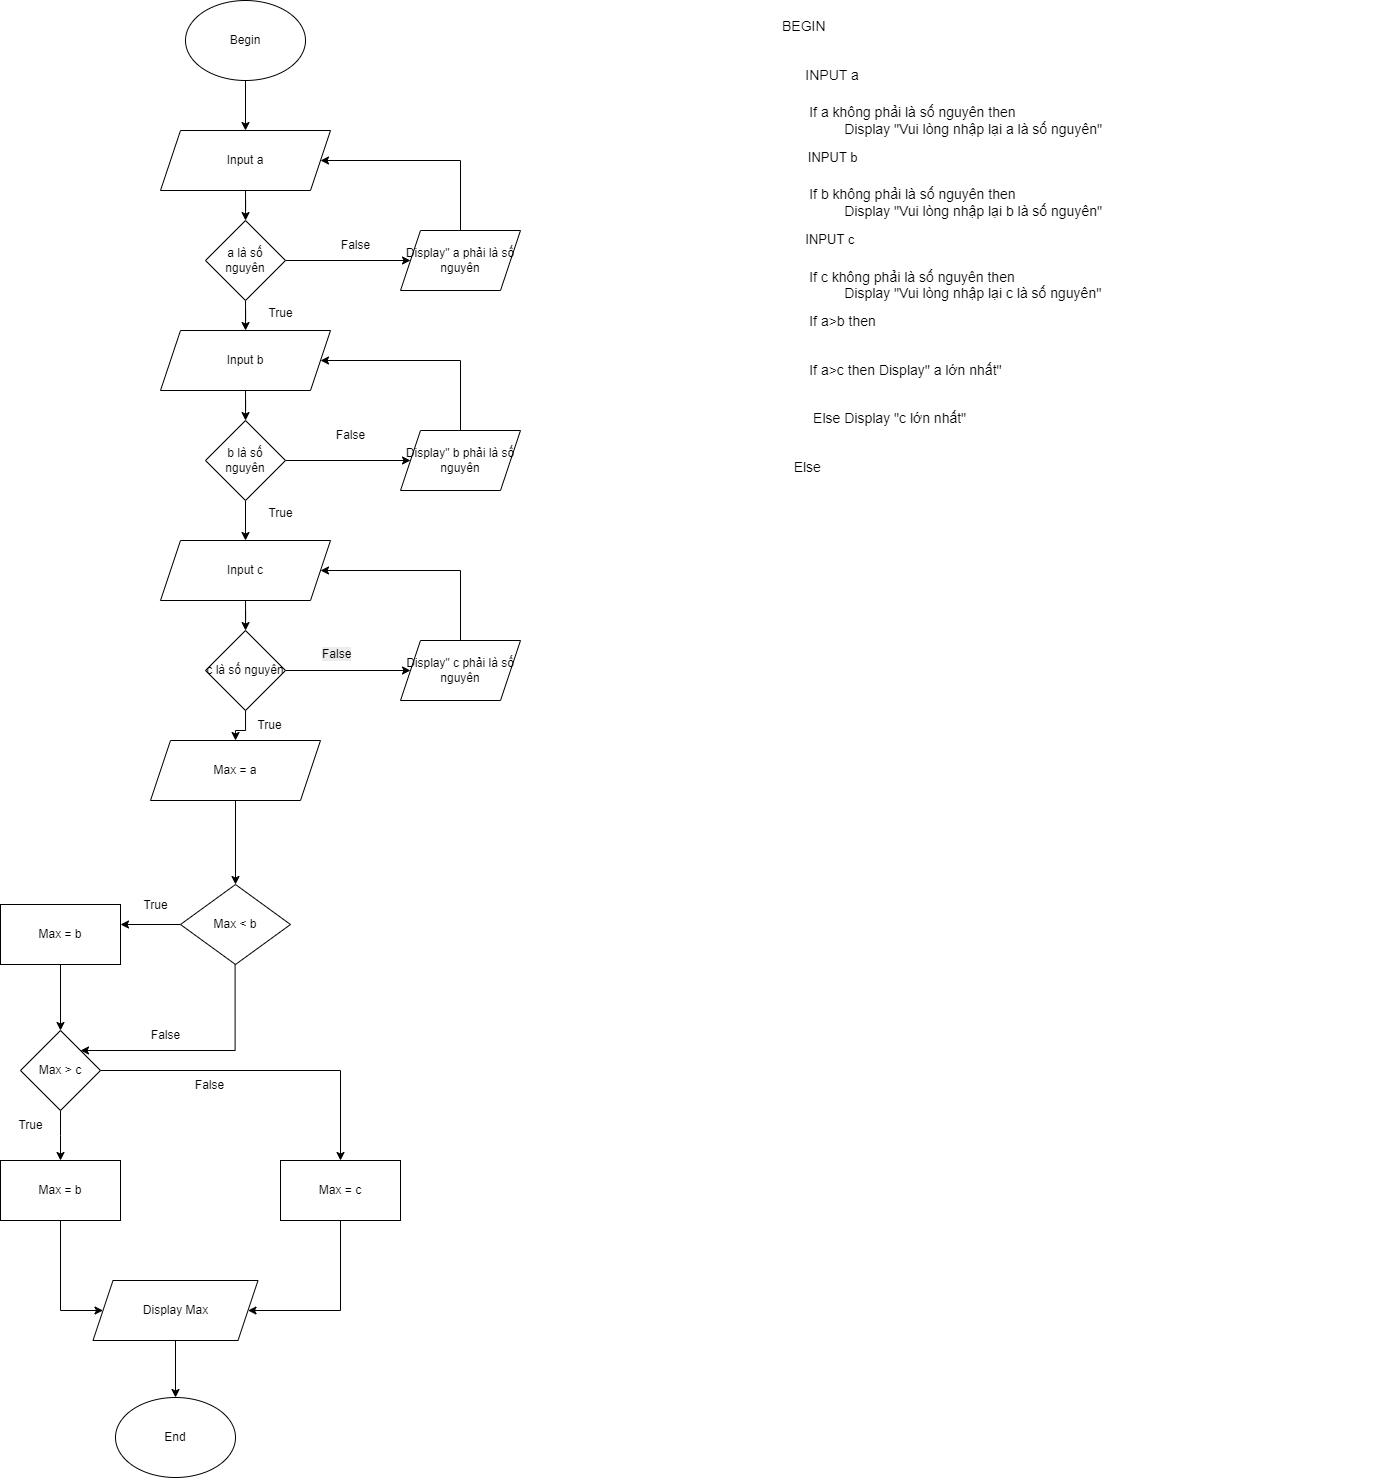

The diagram above was exported from draw.io. Its source (the exported page's mxGraphModel, read from the mxfile embedded in the PNG):
<mxGraphModel dx="1242" dy="610" grid="1" gridSize="10" guides="1" tooltips="1" connect="1" arrows="1" fold="1" page="1" pageScale="1" pageWidth="827" pageHeight="1169" math="0" shadow="0">
  <root>
    <mxCell id="0" />
    <mxCell id="1" parent="0" />
    <mxCell id="0Kf3OyOvHkO98yhHDctI-4" style="edgeStyle=orthogonalEdgeStyle;rounded=0;orthogonalLoop=1;jettySize=auto;html=1;" parent="1" source="0Kf3OyOvHkO98yhHDctI-1" target="0Kf3OyOvHkO98yhHDctI-2" edge="1">
      <mxGeometry relative="1" as="geometry" />
    </mxCell>
    <mxCell id="0Kf3OyOvHkO98yhHDctI-1" value="Begin" style="ellipse;whiteSpace=wrap;html=1;" parent="1" vertex="1">
      <mxGeometry x="355" y="120" width="120" height="80" as="geometry" />
    </mxCell>
    <mxCell id="sQIolzp-w3CVLZ0oP7LQ-7" value="" style="edgeStyle=orthogonalEdgeStyle;rounded=0;orthogonalLoop=1;jettySize=auto;html=1;" edge="1" parent="1" source="0Kf3OyOvHkO98yhHDctI-2" target="sQIolzp-w3CVLZ0oP7LQ-6">
      <mxGeometry relative="1" as="geometry" />
    </mxCell>
    <mxCell id="0Kf3OyOvHkO98yhHDctI-2" value="Input&lt;span style=&quot;background-color: transparent;&quot;&gt;&amp;nbsp;a&lt;/span&gt;" style="shape=parallelogram;perimeter=parallelogramPerimeter;whiteSpace=wrap;html=1;fixedSize=1;" parent="1" vertex="1">
      <mxGeometry x="330" y="250" width="170" height="60" as="geometry" />
    </mxCell>
    <mxCell id="0Kf3OyOvHkO98yhHDctI-3" value="&lt;h1 style=&quot;margin-top: 0px;&quot;&gt;&lt;font style=&quot;font-weight: normal; font-size: 14px;&quot;&gt;BEGIN&lt;/font&gt;&lt;/h1&gt;&lt;h1 style=&quot;margin-top: 0px;&quot;&gt;&lt;font style=&quot;font-weight: normal; font-size: 14px;&quot;&gt;&amp;nbsp; &amp;nbsp; &amp;nbsp; INPUT a&lt;/font&gt;&lt;/h1&gt;&lt;div&gt;&lt;font style=&quot;font-size: 14px;&quot;&gt;&amp;nbsp; &amp;nbsp; &amp;nbsp; &amp;nbsp;If a không phải là số nguyên then&lt;/font&gt;&lt;/div&gt;&lt;div&gt;&lt;font style=&quot;font-size: 14px;&quot;&gt;&lt;span style=&quot;white-space: pre;&quot;&gt;&#09;&lt;/span&gt;&lt;span style=&quot;white-space: pre;&quot;&gt;&#09;&lt;/span&gt;Display &quot;Vui lòng nhập lại a là số nguyên&quot;&lt;br&gt;&lt;/font&gt;&lt;/div&gt;&lt;div&gt;&lt;font style=&quot;&quot;&gt;&lt;h1 style=&quot;margin-top: 0px;&quot;&gt;&lt;span style=&quot;font-size: 14px;&quot;&gt;&amp;nbsp; &lt;/span&gt;&lt;span style=&quot;font-weight: normal;&quot;&gt;&lt;font style=&quot;font-size: 13px;&quot;&gt;&amp;nbsp; &amp;nbsp; &amp;nbsp;INPUT b&lt;/font&gt;&lt;/span&gt;&lt;/h1&gt;&lt;div style=&quot;font-size: 14px;&quot;&gt;&amp;nbsp; &amp;nbsp; &amp;nbsp; &amp;nbsp;If b không phải là số nguyên then&lt;/div&gt;&lt;div style=&quot;font-size: 14px;&quot;&gt;&lt;span style=&quot;white-space: pre;&quot;&gt;&#09;&lt;/span&gt;&lt;span style=&quot;white-space: pre;&quot;&gt;&#09;&lt;/span&gt;Display &quot;Vui lòng nhập lại b là số nguyên&quot;&lt;/div&gt;&lt;div style=&quot;&quot;&gt;&lt;h1 style=&quot;margin-top: 0px;&quot;&gt;&lt;span style=&quot;font-size: 14px;&quot;&gt;&amp;nbsp; &amp;nbsp; &amp;nbsp;&lt;span style=&quot;font-weight: normal;&quot;&gt;&amp;nbsp;&lt;/span&gt;&lt;/span&gt;&lt;font style=&quot;font-size: 13px; font-weight: normal;&quot;&gt;INPUT c&lt;/font&gt;&lt;/h1&gt;&lt;div style=&quot;font-size: 14px;&quot;&gt;&amp;nbsp; &amp;nbsp; &amp;nbsp; &amp;nbsp;If c không phải là số nguyên then&lt;/div&gt;&lt;div style=&quot;font-size: 14px;&quot;&gt;&lt;span style=&quot;white-space: pre;&quot;&gt;&#09;&lt;/span&gt;&lt;span style=&quot;white-space: pre;&quot;&gt;&#09;&lt;/span&gt;Display &quot;Vui lòng nhập lại c là số nguyên&quot;&lt;/div&gt;&lt;/div&gt;&lt;/font&gt;&lt;/div&gt;&lt;h1 style=&quot;margin-top: 0px;&quot;&gt;&lt;font style=&quot;font-weight: normal; font-size: 14px;&quot;&gt;&amp;nbsp; &amp;nbsp; &amp;nbsp; &amp;nbsp;If a&amp;gt;b then&amp;nbsp;&lt;/font&gt;&lt;/h1&gt;&lt;h1 style=&quot;margin-top: 0px;&quot;&gt;&lt;font style=&quot;font-size: 14px;&quot;&gt;&lt;span style=&quot;white-space: normal; font-weight: normal;&quot;&gt;&amp;nbsp; &amp;nbsp; &amp;nbsp; &amp;nbsp;If a&amp;gt;c then Display&quot; a lớn nhất&quot;&lt;/span&gt;&lt;/font&gt;&lt;/h1&gt;&lt;h1 style=&quot;margin-top: 0px;&quot;&gt;&lt;font style=&quot;font-weight: normal; font-size: 14px;&quot;&gt;&amp;nbsp; &amp;nbsp; &amp;nbsp; &amp;nbsp; Else Display &quot;c lớn nhất&quot;&lt;/font&gt;&lt;/h1&gt;&lt;h1 style=&quot;margin-top: 0px;&quot;&gt;&lt;font style=&quot;font-weight: normal; font-size: 14px;&quot;&gt;&amp;nbsp; &amp;nbsp;Else&amp;nbsp;&lt;/font&gt;&lt;/h1&gt;&lt;h1 style=&quot;margin-top: 0px;&quot;&gt;&lt;font style=&quot;font-weight: normal; font-size: 14px;&quot;&gt;&amp;nbsp; &amp;nbsp; &amp;nbsp; &amp;nbsp; If b&amp;gt;c then Display &quot;b lớn nhất&quot;&lt;/font&gt;&lt;/h1&gt;&lt;h1 style=&quot;margin-top: 0px;&quot;&gt;&lt;font style=&quot;font-weight: normal; font-size: 14px;&quot;&gt;&amp;nbsp; &amp;nbsp; &amp;nbsp; &amp;nbsp; Else Display &quot;c lớn nhất&quot;&lt;/font&gt;&lt;/h1&gt;&lt;h1 style=&quot;margin-top: 0px;&quot;&gt;&lt;font style=&quot;font-weight: normal; font-size: 14px;&quot;&gt;END&lt;/font&gt;&lt;/h1&gt;&lt;div&gt;&lt;br&gt;&lt;/div&gt;" style="text;html=1;whiteSpace=wrap;overflow=hidden;rounded=0;fontSize=13;" parent="1" vertex="1">
      <mxGeometry x="950" y="120" width="600" height="490" as="geometry" />
    </mxCell>
    <mxCell id="0Kf3OyOvHkO98yhHDctI-22" style="edgeStyle=orthogonalEdgeStyle;rounded=0;orthogonalLoop=1;jettySize=auto;html=1;" parent="1" source="0Kf3OyOvHkO98yhHDctI-21" target="0Kf3OyOvHkO98yhHDctI-23" edge="1">
      <mxGeometry relative="1" as="geometry">
        <mxPoint x="405" y="1000" as="targetPoint" />
      </mxGeometry>
    </mxCell>
    <mxCell id="0Kf3OyOvHkO98yhHDctI-21" value="Max = a" style="shape=parallelogram;perimeter=parallelogramPerimeter;whiteSpace=wrap;html=1;fixedSize=1;" parent="1" vertex="1">
      <mxGeometry x="320" y="860" width="170" height="60" as="geometry" />
    </mxCell>
    <mxCell id="0Kf3OyOvHkO98yhHDctI-24" style="edgeStyle=orthogonalEdgeStyle;rounded=0;orthogonalLoop=1;jettySize=auto;html=1;" parent="1" source="0Kf3OyOvHkO98yhHDctI-23" edge="1">
      <mxGeometry relative="1" as="geometry">
        <mxPoint x="290" y="1044" as="targetPoint" />
      </mxGeometry>
    </mxCell>
    <mxCell id="0Kf3OyOvHkO98yhHDctI-23" value="Max &amp;lt; b" style="rhombus;whiteSpace=wrap;html=1;" parent="1" vertex="1">
      <mxGeometry x="350" y="1004" width="110" height="80" as="geometry" />
    </mxCell>
    <mxCell id="0Kf3OyOvHkO98yhHDctI-30" value="" style="edgeStyle=orthogonalEdgeStyle;rounded=0;orthogonalLoop=1;jettySize=auto;html=1;" parent="1" source="0Kf3OyOvHkO98yhHDctI-33" target="0Kf3OyOvHkO98yhHDctI-29" edge="1">
      <mxGeometry relative="1" as="geometry">
        <mxPoint x="250" y="1085" as="sourcePoint" />
      </mxGeometry>
    </mxCell>
    <mxCell id="0Kf3OyOvHkO98yhHDctI-35" style="edgeStyle=orthogonalEdgeStyle;rounded=0;orthogonalLoop=1;jettySize=auto;html=1;" parent="1" source="0Kf3OyOvHkO98yhHDctI-29" edge="1">
      <mxGeometry relative="1" as="geometry">
        <mxPoint x="230" y="1280" as="targetPoint" />
      </mxGeometry>
    </mxCell>
    <mxCell id="0Kf3OyOvHkO98yhHDctI-53" style="edgeStyle=orthogonalEdgeStyle;rounded=0;orthogonalLoop=1;jettySize=auto;html=1;" parent="1" source="0Kf3OyOvHkO98yhHDctI-29" target="0Kf3OyOvHkO98yhHDctI-54" edge="1">
      <mxGeometry relative="1" as="geometry">
        <mxPoint x="430" y="1280" as="targetPoint" />
      </mxGeometry>
    </mxCell>
    <mxCell id="0Kf3OyOvHkO98yhHDctI-29" value="Max &amp;gt; c" style="rhombus;whiteSpace=wrap;html=1;" parent="1" vertex="1">
      <mxGeometry x="190" y="1150" width="80" height="80" as="geometry" />
    </mxCell>
    <mxCell id="0Kf3OyOvHkO98yhHDctI-33" value="Max = b" style="rounded=0;whiteSpace=wrap;html=1;" parent="1" vertex="1">
      <mxGeometry x="170" y="1024" width="120" height="60" as="geometry" />
    </mxCell>
    <mxCell id="0Kf3OyOvHkO98yhHDctI-34" style="edgeStyle=orthogonalEdgeStyle;rounded=0;orthogonalLoop=1;jettySize=auto;html=1;" parent="1" target="0Kf3OyOvHkO98yhHDctI-29" edge="1">
      <mxGeometry relative="1" as="geometry">
        <mxPoint x="404.6" y="1084" as="sourcePoint" />
        <mxPoint x="270.0000000000001" y="1194.4" as="targetPoint" />
        <Array as="points">
          <mxPoint x="405" y="1170" />
        </Array>
      </mxGeometry>
    </mxCell>
    <mxCell id="0Kf3OyOvHkO98yhHDctI-36" value="False" style="text;html=1;align=center;verticalAlign=middle;resizable=0;points=[];autosize=1;strokeColor=none;fillColor=none;" parent="1" vertex="1">
      <mxGeometry x="310" y="1140" width="50" height="30" as="geometry" />
    </mxCell>
    <mxCell id="0Kf3OyOvHkO98yhHDctI-37" value="True" style="text;html=1;align=center;verticalAlign=middle;resizable=0;points=[];autosize=1;strokeColor=none;fillColor=none;" parent="1" vertex="1">
      <mxGeometry x="300" y="1010" width="50" height="30" as="geometry" />
    </mxCell>
    <mxCell id="0Kf3OyOvHkO98yhHDctI-50" style="edgeStyle=orthogonalEdgeStyle;rounded=0;orthogonalLoop=1;jettySize=auto;html=1;" parent="1" source="0Kf3OyOvHkO98yhHDctI-52" target="0Kf3OyOvHkO98yhHDctI-57" edge="1">
      <mxGeometry relative="1" as="geometry">
        <mxPoint x="235" y="1410" as="targetPoint" />
        <mxPoint x="235" y="1340" as="sourcePoint" />
        <Array as="points">
          <mxPoint x="230" y="1430" />
        </Array>
      </mxGeometry>
    </mxCell>
    <mxCell id="0Kf3OyOvHkO98yhHDctI-51" value="End" style="ellipse;whiteSpace=wrap;html=1;" parent="1" vertex="1">
      <mxGeometry x="285" y="1517" width="120" height="80" as="geometry" />
    </mxCell>
    <mxCell id="0Kf3OyOvHkO98yhHDctI-52" value="Max = b" style="rounded=0;whiteSpace=wrap;html=1;" parent="1" vertex="1">
      <mxGeometry x="170" y="1280" width="120" height="60" as="geometry" />
    </mxCell>
    <mxCell id="0Kf3OyOvHkO98yhHDctI-58" style="edgeStyle=orthogonalEdgeStyle;rounded=0;orthogonalLoop=1;jettySize=auto;html=1;" parent="1" source="0Kf3OyOvHkO98yhHDctI-54" target="0Kf3OyOvHkO98yhHDctI-57" edge="1">
      <mxGeometry relative="1" as="geometry">
        <Array as="points">
          <mxPoint x="510" y="1430" />
        </Array>
      </mxGeometry>
    </mxCell>
    <mxCell id="0Kf3OyOvHkO98yhHDctI-54" value="Max = c" style="rounded=0;whiteSpace=wrap;html=1;" parent="1" vertex="1">
      <mxGeometry x="450" y="1280" width="120" height="60" as="geometry" />
    </mxCell>
    <mxCell id="0Kf3OyOvHkO98yhHDctI-55" value="False" style="text;html=1;align=center;verticalAlign=middle;resizable=0;points=[];autosize=1;strokeColor=none;fillColor=none;" parent="1" vertex="1">
      <mxGeometry x="354" y="1190" width="50" height="30" as="geometry" />
    </mxCell>
    <mxCell id="0Kf3OyOvHkO98yhHDctI-56" value="True" style="text;html=1;align=center;verticalAlign=middle;resizable=0;points=[];autosize=1;strokeColor=none;fillColor=none;" parent="1" vertex="1">
      <mxGeometry x="175" y="1230" width="50" height="30" as="geometry" />
    </mxCell>
    <mxCell id="0Kf3OyOvHkO98yhHDctI-59" style="edgeStyle=orthogonalEdgeStyle;rounded=0;orthogonalLoop=1;jettySize=auto;html=1;" parent="1" source="0Kf3OyOvHkO98yhHDctI-57" target="0Kf3OyOvHkO98yhHDctI-51" edge="1">
      <mxGeometry relative="1" as="geometry" />
    </mxCell>
    <mxCell id="0Kf3OyOvHkO98yhHDctI-57" value="Display Max" style="shape=parallelogram;perimeter=parallelogramPerimeter;whiteSpace=wrap;html=1;fixedSize=1;" parent="1" vertex="1">
      <mxGeometry x="262.5" y="1400" width="165" height="60" as="geometry" />
    </mxCell>
    <mxCell id="sQIolzp-w3CVLZ0oP7LQ-12" value="" style="edgeStyle=orthogonalEdgeStyle;rounded=0;orthogonalLoop=1;jettySize=auto;html=1;" edge="1" parent="1" source="sQIolzp-w3CVLZ0oP7LQ-6" target="sQIolzp-w3CVLZ0oP7LQ-11">
      <mxGeometry relative="1" as="geometry" />
    </mxCell>
    <mxCell id="sQIolzp-w3CVLZ0oP7LQ-30" style="edgeStyle=orthogonalEdgeStyle;rounded=0;orthogonalLoop=1;jettySize=auto;html=1;" edge="1" parent="1" source="sQIolzp-w3CVLZ0oP7LQ-6" target="sQIolzp-w3CVLZ0oP7LQ-15">
      <mxGeometry relative="1" as="geometry" />
    </mxCell>
    <mxCell id="sQIolzp-w3CVLZ0oP7LQ-6" value="a là số nguyên" style="rhombus;whiteSpace=wrap;html=1;" vertex="1" parent="1">
      <mxGeometry x="375" y="340" width="80" height="80" as="geometry" />
    </mxCell>
    <mxCell id="sQIolzp-w3CVLZ0oP7LQ-13" style="edgeStyle=orthogonalEdgeStyle;rounded=0;orthogonalLoop=1;jettySize=auto;html=1;" edge="1" parent="1" source="sQIolzp-w3CVLZ0oP7LQ-11" target="0Kf3OyOvHkO98yhHDctI-2">
      <mxGeometry relative="1" as="geometry">
        <Array as="points">
          <mxPoint x="630" y="280" />
        </Array>
      </mxGeometry>
    </mxCell>
    <mxCell id="sQIolzp-w3CVLZ0oP7LQ-11" value="Display&quot; a phải là số nguyên" style="shape=parallelogram;perimeter=parallelogramPerimeter;whiteSpace=wrap;html=1;fixedSize=1;" vertex="1" parent="1">
      <mxGeometry x="570" y="350" width="120" height="60" as="geometry" />
    </mxCell>
    <mxCell id="sQIolzp-w3CVLZ0oP7LQ-14" value="" style="edgeStyle=orthogonalEdgeStyle;rounded=0;orthogonalLoop=1;jettySize=auto;html=1;" edge="1" parent="1" source="sQIolzp-w3CVLZ0oP7LQ-15" target="sQIolzp-w3CVLZ0oP7LQ-17">
      <mxGeometry relative="1" as="geometry" />
    </mxCell>
    <mxCell id="sQIolzp-w3CVLZ0oP7LQ-15" value="Input b" style="shape=parallelogram;perimeter=parallelogramPerimeter;whiteSpace=wrap;html=1;fixedSize=1;" vertex="1" parent="1">
      <mxGeometry x="330" y="450" width="170" height="60" as="geometry" />
    </mxCell>
    <mxCell id="sQIolzp-w3CVLZ0oP7LQ-16" value="" style="edgeStyle=orthogonalEdgeStyle;rounded=0;orthogonalLoop=1;jettySize=auto;html=1;" edge="1" parent="1" source="sQIolzp-w3CVLZ0oP7LQ-17" target="sQIolzp-w3CVLZ0oP7LQ-19">
      <mxGeometry relative="1" as="geometry" />
    </mxCell>
    <mxCell id="sQIolzp-w3CVLZ0oP7LQ-27" style="edgeStyle=orthogonalEdgeStyle;rounded=0;orthogonalLoop=1;jettySize=auto;html=1;" edge="1" parent="1" source="sQIolzp-w3CVLZ0oP7LQ-17" target="sQIolzp-w3CVLZ0oP7LQ-21">
      <mxGeometry relative="1" as="geometry" />
    </mxCell>
    <mxCell id="sQIolzp-w3CVLZ0oP7LQ-17" value="b là số nguyên" style="rhombus;whiteSpace=wrap;html=1;" vertex="1" parent="1">
      <mxGeometry x="375" y="540" width="80" height="80" as="geometry" />
    </mxCell>
    <mxCell id="sQIolzp-w3CVLZ0oP7LQ-18" style="edgeStyle=orthogonalEdgeStyle;rounded=0;orthogonalLoop=1;jettySize=auto;html=1;" edge="1" parent="1" source="sQIolzp-w3CVLZ0oP7LQ-19" target="sQIolzp-w3CVLZ0oP7LQ-15">
      <mxGeometry relative="1" as="geometry">
        <Array as="points">
          <mxPoint x="630" y="480" />
        </Array>
      </mxGeometry>
    </mxCell>
    <mxCell id="sQIolzp-w3CVLZ0oP7LQ-19" value="Display&quot; b phải là số nguyên" style="shape=parallelogram;perimeter=parallelogramPerimeter;whiteSpace=wrap;html=1;fixedSize=1;" vertex="1" parent="1">
      <mxGeometry x="570" y="550" width="120" height="60" as="geometry" />
    </mxCell>
    <mxCell id="sQIolzp-w3CVLZ0oP7LQ-20" value="" style="edgeStyle=orthogonalEdgeStyle;rounded=0;orthogonalLoop=1;jettySize=auto;html=1;" edge="1" parent="1" source="sQIolzp-w3CVLZ0oP7LQ-21" target="sQIolzp-w3CVLZ0oP7LQ-23">
      <mxGeometry relative="1" as="geometry" />
    </mxCell>
    <mxCell id="sQIolzp-w3CVLZ0oP7LQ-21" value="Input&lt;span style=&quot;background-color: transparent;&quot;&gt;&amp;nbsp;c&lt;/span&gt;" style="shape=parallelogram;perimeter=parallelogramPerimeter;whiteSpace=wrap;html=1;fixedSize=1;" vertex="1" parent="1">
      <mxGeometry x="330" y="660" width="170" height="60" as="geometry" />
    </mxCell>
    <mxCell id="sQIolzp-w3CVLZ0oP7LQ-29" style="edgeStyle=orthogonalEdgeStyle;rounded=0;orthogonalLoop=1;jettySize=auto;html=1;" edge="1" parent="1" source="sQIolzp-w3CVLZ0oP7LQ-23" target="0Kf3OyOvHkO98yhHDctI-21">
      <mxGeometry relative="1" as="geometry" />
    </mxCell>
    <mxCell id="sQIolzp-w3CVLZ0oP7LQ-39" style="edgeStyle=orthogonalEdgeStyle;rounded=0;orthogonalLoop=1;jettySize=auto;html=1;" edge="1" parent="1" source="sQIolzp-w3CVLZ0oP7LQ-23" target="sQIolzp-w3CVLZ0oP7LQ-25">
      <mxGeometry relative="1" as="geometry" />
    </mxCell>
    <mxCell id="sQIolzp-w3CVLZ0oP7LQ-23" value="c là số nguyên" style="rhombus;whiteSpace=wrap;html=1;" vertex="1" parent="1">
      <mxGeometry x="375" y="750" width="80" height="80" as="geometry" />
    </mxCell>
    <mxCell id="sQIolzp-w3CVLZ0oP7LQ-24" style="edgeStyle=orthogonalEdgeStyle;rounded=0;orthogonalLoop=1;jettySize=auto;html=1;" edge="1" parent="1" source="sQIolzp-w3CVLZ0oP7LQ-25" target="sQIolzp-w3CVLZ0oP7LQ-21">
      <mxGeometry relative="1" as="geometry">
        <Array as="points">
          <mxPoint x="630" y="690" />
        </Array>
      </mxGeometry>
    </mxCell>
    <mxCell id="sQIolzp-w3CVLZ0oP7LQ-25" value="Display&quot; c phải là số nguyên" style="shape=parallelogram;perimeter=parallelogramPerimeter;whiteSpace=wrap;html=1;fixedSize=1;" vertex="1" parent="1">
      <mxGeometry x="570" y="760" width="120" height="60" as="geometry" />
    </mxCell>
    <mxCell id="sQIolzp-w3CVLZ0oP7LQ-31" value="False" style="text;html=1;align=center;verticalAlign=middle;resizable=0;points=[];autosize=1;strokeColor=none;fillColor=none;" vertex="1" parent="1">
      <mxGeometry x="495" y="540" width="50" height="30" as="geometry" />
    </mxCell>
    <mxCell id="sQIolzp-w3CVLZ0oP7LQ-32" value="&lt;span style=&quot;color: rgb(0, 0, 0); font-family: Helvetica; font-size: 12px; font-style: normal; font-variant-ligatures: normal; font-variant-caps: normal; font-weight: 400; letter-spacing: normal; orphans: 2; text-align: center; text-indent: 0px; text-transform: none; widows: 2; word-spacing: 0px; -webkit-text-stroke-width: 0px; white-space: nowrap; background-color: rgb(236, 236, 236); text-decoration-thickness: initial; text-decoration-style: initial; text-decoration-color: initial; display: inline !important; float: none;&quot;&gt;False&lt;/span&gt;" style="text;whiteSpace=wrap;html=1;" vertex="1" parent="1">
      <mxGeometry x="490" y="760" width="60" height="40" as="geometry" />
    </mxCell>
    <mxCell id="sQIolzp-w3CVLZ0oP7LQ-35" value="True" style="text;html=1;align=center;verticalAlign=middle;resizable=0;points=[];autosize=1;strokeColor=none;fillColor=none;" vertex="1" parent="1">
      <mxGeometry x="425" y="618" width="50" height="30" as="geometry" />
    </mxCell>
    <mxCell id="sQIolzp-w3CVLZ0oP7LQ-36" value="True" style="text;html=1;align=center;verticalAlign=middle;resizable=0;points=[];autosize=1;strokeColor=none;fillColor=none;" vertex="1" parent="1">
      <mxGeometry x="414" y="830" width="50" height="30" as="geometry" />
    </mxCell>
    <mxCell id="sQIolzp-w3CVLZ0oP7LQ-37" value="True" style="text;html=1;align=center;verticalAlign=middle;resizable=0;points=[];autosize=1;strokeColor=none;fillColor=none;" vertex="1" parent="1">
      <mxGeometry x="425" y="418" width="50" height="30" as="geometry" />
    </mxCell>
    <mxCell id="sQIolzp-w3CVLZ0oP7LQ-38" value="False" style="text;html=1;align=center;verticalAlign=middle;resizable=0;points=[];autosize=1;strokeColor=none;fillColor=none;" vertex="1" parent="1">
      <mxGeometry x="500" y="350" width="50" height="30" as="geometry" />
    </mxCell>
  </root>
</mxGraphModel>